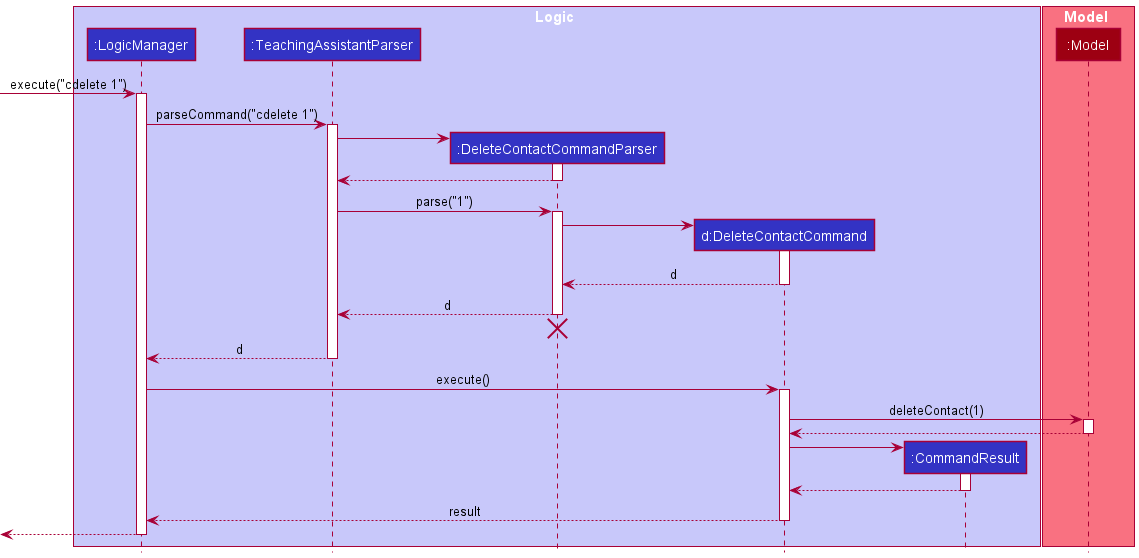

The diagram above was rendered by PlantUML. Its source (embedded in the PNG):
@startuml
!include style.puml

box Logic LOGIC_COLOR_T1
participant ":LogicManager" as LogicManager LOGIC_COLOR
participant ":TeachingAssistantParser" as TeachingAssistantParser LOGIC_COLOR
participant ":DeleteContactCommandParser" as DeleteContactCommandParser LOGIC_COLOR
participant "d:DeleteContactCommand" as DeleteContactCommand LOGIC_COLOR
participant ":CommandResult" as CommandResult LOGIC_COLOR
end box

box Model MODEL_COLOR_T1
participant ":Model" as Model MODEL_COLOR
end box

[-> LogicManager : execute("cdelete 1")
activate LogicManager

LogicManager -> TeachingAssistantParser : parseCommand("cdelete 1")
activate TeachingAssistantParser

create DeleteContactCommandParser
TeachingAssistantParser -> DeleteContactCommandParser
activate DeleteContactCommandParser

DeleteContactCommandParser --> TeachingAssistantParser
deactivate DeleteContactCommandParser

TeachingAssistantParser -> DeleteContactCommandParser : parse("1")
activate DeleteContactCommandParser

create DeleteContactCommand
DeleteContactCommandParser -> DeleteContactCommand
activate DeleteContactCommand

DeleteContactCommand --> DeleteContactCommandParser : d
deactivate DeleteContactCommand

DeleteContactCommandParser --> TeachingAssistantParser : d
deactivate DeleteContactCommandParser
'Hidden arrow to position the destroy marker below the end of the activation bar.
DeleteContactCommandParser -[hidden]-> TeachingAssistantParser
destroy DeleteContactCommandParser

TeachingAssistantParser --> LogicManager : d
deactivate TeachingAssistantParser

LogicManager -> DeleteContactCommand : execute()
activate DeleteContactCommand

DeleteContactCommand -> Model : deleteContact(1)
activate Model

Model --> DeleteContactCommand
deactivate Model

create CommandResult
DeleteContactCommand -> CommandResult
activate CommandResult

CommandResult --> DeleteContactCommand
deactivate CommandResult

DeleteContactCommand --> LogicManager : result
deactivate DeleteContactCommand

[<--LogicManager
deactivate LogicManager
@enduml